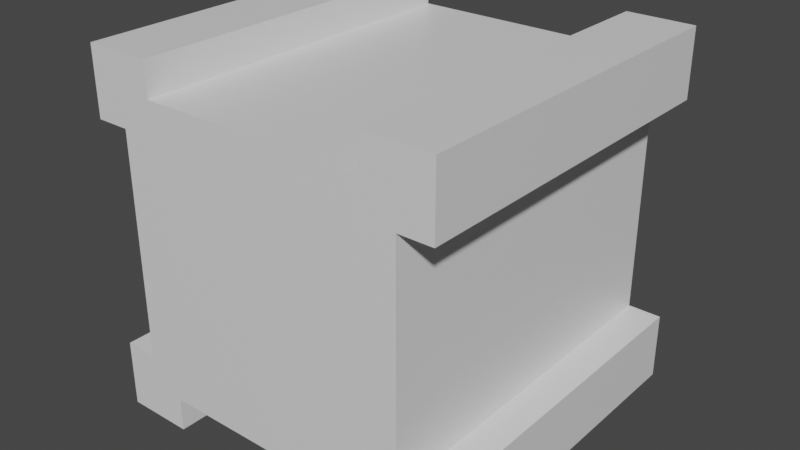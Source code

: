 # Source: Pillar.blend  (saved by Blender 2.92.15; exported with 4.5.12 LTS)
import bpy
from mathutils import Matrix  # noqa: F401  (used for matrix-valued properties, if any)

bpy.ops.wm.read_factory_settings(use_empty=True)
scene = bpy.context.scene
scene.name = 'Scene'

# ---- materials (node trees are filled in below, after node groups)
mat_material = bpy.data.materials.new('Material')
mat_material.alpha_threshold = 0.0
mat_material.use_transparent_shadow = False
mat_material.line_color = (0.0, 0.0, 0.0, 1.0)
mat_decorative = bpy.data.materials.new('Decorative')
mat_decorative.use_transparent_shadow = False
mat_decorative.diffuse_color = (0.3326, 0.8, 0.3177, 1.0)

# ---- material node trees
mat_material.use_nodes = True; mat_material.node_tree.nodes.clear()
_N = mat_material.node_tree.nodes; _L = mat_material.node_tree.links
n0 = _N.new('ShaderNodeOutputMaterial'); n0.name = 'Material Output'; n0.location = (300, 300)
n1 = _N.new('ShaderNodeBsdfPrincipled'); n1.name = 'Principled BSDF'; n1.location = (10, 300)
n1.distribution = 'GGX'
n1.subsurface_method = 'BURLEY'
n1.inputs[2].default_value = 0.4
n1.inputs[3].default_value = 1.45
n1.inputs[27].default_value = (0.0, 0.0, 0.0, 1.0)
n1.inputs[28].default_value = 1.0
_L.new(n1.outputs[0], n0.inputs[0])
n0.is_active_output = True

# ---- world
world_world = bpy.data.worlds.new('World'); scene.world = world_world
world_world.use_nodes = True; world_world.node_tree.nodes.clear()
_N = world_world.node_tree.nodes; _L = world_world.node_tree.links
n0 = _N.new('ShaderNodeOutputWorld'); n0.name = 'World Output'; n0.location = (300, 300)
n1 = _N.new('ShaderNodeBackground'); n1.name = 'Background'; n1.location = (10, 300)
n1.inputs[0].default_value = (0.05088, 0.05088, 0.05088, 1.0)
_L.new(n1.outputs[0], n0.inputs[0])
n0.is_active_output = True
world_world.color = (0.05088, 0.05088, 0.05088)
world_world.use_sun_shadow = False
world_world.sun_shadow_jitter_overblur = 0.0

# ---- meshes
me_cube = bpy.data.meshes.new('Cube')
me_cube.from_pydata([(-0.5, -0.5, -0.5), (0.5, 0.5, 0.3125), (0.5, 0.5, -0.3125), (-0.3125, 0.5, -0.5), (0.3125, 0.5, -0.5), (0.3125, -0.5, -0.5), (-0.3125, -0.5, -0.5), (0.5, -0.5, -0.5), (-0.5, -0.5, 0.3125), (-0.5, -0.5, -0.3125), (-0.5, 0.5, -0.3125), (-0.5, 0.5, 0.3125), (-0.3125, -0.5, 0.5), (0.3125, -0.5, 0.5), (-0.5, -0.5, 0.5), (0.5, -0.5, 0.5), (0.3125, 0.5, 0.5), (-0.3125, 0.5, 0.5), (0.5, -0.5, -0.3125), (0.5, -0.5, 0.3125), (0.4062, 0.5, 0.3125), (0.4062, 0.5, -0.3125), (0.4062, -0.5, -0.3125), (0.4062, -0.5, 0.3125), (-0.3125, 0.5, -0.4062), (0.3125, 0.5, -0.4062), (0.3125, -0.5, -0.4062), (-0.3125, -0.5, -0.4062), (-0.4062, -0.5, 0.3125), (-0.4062, -0.5, -0.3125), (0.5, 0.5, 0.5), (-0.4062, 0.5, -0.3125), (-0.4062, 0.5, 0.3125), (-0.5, 0.5, 0.5), (0.5, 0.5, -0.5), (-0.3125, -0.5, 0.4062), (0.3125, -0.5, 0.4063), (-0.5, 0.5, -0.5), (0.3125, 0.5, 0.4062), (-0.3125, 0.5, 0.4062)], [], [(39, 35, 36, 38), (8, 14, 33, 11), (33, 14, 12, 17), (13, 15, 30, 16), (15, 19, 1, 30), (32, 31, 29, 28), (25, 21, 2, 34, 4), (1, 19, 23, 20), (18, 2, 21, 22), (18, 7, 34, 2), (4, 5, 26, 25), (6, 3, 24, 27), (34, 7, 5, 4), (8, 11, 32, 28), (10, 9, 29, 31), (0, 9, 10, 37), (13, 16, 38, 36), (17, 12, 35, 39), (37, 3, 6, 0), (13, 36, 23, 19, 15), (14, 8, 28, 35, 12), (0, 6, 27, 29, 9), (18, 22, 26, 5, 7), (23, 36, 35, 28, 29, 27, 26, 22), (20, 38, 16, 30, 1), (20, 23, 22, 21), (32, 39, 38, 20, 21, 25, 24, 31), (25, 26, 27, 24), (39, 32, 11, 33, 17), (24, 3, 37, 10, 31)])
_uv = me_cube.uv_layers.new(name='UVMap')
_uv.uv.foreach_set('vector', [0.0, 0.0, 0.0, 0.0, 0.0, 0.0, 0.0, 0.0, 0.0, 0.0, 0.0, 0.0, 0.0, 0.0, 0.0, 0.0, 0.0, 0.0, 0.0, 0.0, 0.0, 0.0, 0.0, 0.0, 0.0, 0.0, 0.0, 0.0, 0.0, 0.0, 0.0, 0.0, 0.0, 0.0, 0.0, 0.0, 0.0, 0.0, 0.0, 0.0, 0.0, 0.0, 0.0, 0.0, 0.0, 0.0, 0.0, 0.0, 0.0, 0.0, 0.0, 0.0, 0.0, 0.0, 0.0, 0.0, 0.0, 0.0, 0.0, 0.0, 0.0, 0.0, 0.0, 0.0, 0.0, 0.0, 0.0, 0.0, 0.0, 0.0, 0.0, 0.0, 0.0, 0.0, 0.0, 0.0, 0.0, 0.0, 0.0, 0.0, 0.0, 0.0, 0.0, 0.0, 0.0, 0.0, 0.0, 0.0, 0.0, 0.0, 0.0, 0.0, 0.0, 0.0, 0.0, 0.0, 0.0, 0.0, 0.0, 0.0, 0.0, 0.0, 0.0, 0.0, 0.0, 0.0, 0.0, 0.0, 0.0, 0.0, 0.0, 0.0, 0.0, 0.0, 0.0, 0.0, 0.0, 0.0, 0.0, 0.0, 0.0, 0.0, 0.0, 0.0, 0.0, 0.0, 0.0, 0.0, 0.0, 0.0, 0.0, 0.0, 0.0, 0.0, 0.0, 0.0, 0.0, 0.0, 0.0, 0.0, 0.0, 0.0, 0.0, 0.0, 0.0, 0.0, 0.0, 0.0, 0.0, 0.0, 0.0, 0.0, 0.0, 0.0, 0.0, 0.0, 0.0, 0.0, 0.0, 0.0, 0.0, 0.0, 0.0, 0.0, 0.0, 0.0, 0.0, 0.0, 0.0, 0.0, 0.0, 0.0, 0.0, 0.0, 0.0, 0.0, 0.0, 0.0, 0.0, 0.0, 0.0, 0.0, 0.0, 0.0, 0.0, 0.0, 0.0, 0.0, 0.0, 0.0, 0.0, 0.0, 0.0, 0.0, 0.0, 0.0, 0.0, 0.0, 0.0, 0.0, 0.0, 0.0, 0.0, 0.0, 0.0, 0.0, 0.0, 0.0, 0.0, 0.0, 0.0, 0.0, 0.0, 0.0, 0.0, 0.0, 0.0, 0.0, 0.0, 0.0, 0.0, 0.0, 0.0, 0.0, 0.0, 0.0, 0.0, 0.0, 0.0, 0.0, 0.0, 0.0, 0.0, 0.0, 0.0, 0.0, 0.0, 0.0, 0.0, 0.0, 0.0, 0.0, 0.0, 0.0, 0.0, 0.0, 0.0, 0.0, 0.0, 0.0, 0.0, 0.0, 0.0, 0.0, 0.0, 0.0, 0.0, 0.0, 0.0, 0.0, 0.0, 0.0, 0.0, 0.0, 0.0, 0.0, 0.0, 0.0, 0.0, 0.0, 0.0, 0.0])
me_cube.materials.append(mat_material)
me_cube.materials.append(mat_decorative)
me_cube.use_remesh_preserve_volume = False
me_cube.use_remesh_preserve_attributes = False
me_cube.use_mirror_vertex_groups = False
me_cube.update()

# ---- objects
ob_cube = bpy.data.objects.new('Cube', me_cube)

# ---- transforms, parenting, visibility, modifiers, constraints
ob_cube.location = (0.0, 0.0, 0.0)
ob_cube.lock_rotations_4d = False
ob_cube.empty_display_type = 'ARROWS'
ob_cube.lineart.crease_threshold = 0.0

# ---- collection membership
scene.collection.objects.link(ob_cube)

# ---- scene / render settings (as saved in the file)
scene.frame_start = 1; scene.frame_end = 250; scene.frame_set(1)
scene.render.engine = 'BLENDER_EEVEE_NEXT'
scene.cycles.use_denoising = False
scene.cycles.samples = 128
scene.cycles.sampling_pattern = 'TABULATED_SOBOL'
scene.cycles.use_adaptive_sampling = False
scene.cycles.use_light_tree = False
scene.view_settings.view_transform = 'Filmic'
bpy.context.view_layer.update()

# ---- added for rendering (the .blend has no active camera and no usable light): camera, sun
cam_auto = bpy.data.cameras.new('AutoCamera')
cam_auto.lens = 50.0
cam_auto.sensor_width = 36.0
cam_auto.clip_end = 1000.0
ob_auto_camera = bpy.data.objects.new('AutoCamera', cam_auto)
scene.collection.objects.link(ob_auto_camera)
ob_auto_camera.location = (1.60254, -1.92304, 1.28203)
ob_auto_camera.rotation_euler = (1.09748, -7.21219e-08, 0.694738)
scene.camera = ob_auto_camera
light_auto_sun = bpy.data.lights.new('AutoSun', 'SUN')
light_auto_sun.energy = 3.0
light_auto_sun.angle = 0.0523599
ob_auto_sun = bpy.data.objects.new('AutoSun', light_auto_sun)
scene.collection.objects.link(ob_auto_sun)
ob_auto_sun.rotation_euler = (0.872665, 0.174533, 0.523599)
bpy.context.view_layer.update()
